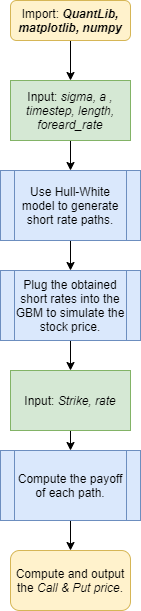

The diagram above was exported from draw.io. Its source (the exported page's mxGraphModel, read from the mxfile embedded in the PNG):
<mxGraphModel dx="1038" dy="548" grid="1" gridSize="10" guides="1" tooltips="1" connect="1" arrows="1" fold="1" page="1" pageScale="1" pageWidth="827" pageHeight="1169" math="0" shadow="0">
  <root>
    <mxCell id="WIyWlLk6GJQsqaUBKTNV-0" />
    <mxCell id="WIyWlLk6GJQsqaUBKTNV-1" parent="WIyWlLk6GJQsqaUBKTNV-0" />
    <mxCell id="XUu9bDDh4M13FMsceBA2-1" style="edgeStyle=orthogonalEdgeStyle;rounded=0;orthogonalLoop=1;jettySize=auto;html=1;exitX=0.5;exitY=1;exitDx=0;exitDy=0;entryX=0.5;entryY=0;entryDx=0;entryDy=0;" parent="WIyWlLk6GJQsqaUBKTNV-1" source="WIyWlLk6GJQsqaUBKTNV-3" target="XUu9bDDh4M13FMsceBA2-0" edge="1">
      <mxGeometry relative="1" as="geometry" />
    </mxCell>
    <mxCell id="WIyWlLk6GJQsqaUBKTNV-3" value="Import: &lt;i&gt;&lt;b&gt;QuantLib, matplotlib, numpy&lt;/b&gt;&lt;/i&gt;" style="rounded=1;whiteSpace=wrap;html=1;fontSize=12;glass=0;strokeWidth=1;shadow=0;fillColor=#fff2cc;strokeColor=#d6b656;" parent="WIyWlLk6GJQsqaUBKTNV-1" vertex="1">
      <mxGeometry x="160" y="80" width="120" height="40" as="geometry" />
    </mxCell>
    <mxCell id="XUu9bDDh4M13FMsceBA2-4" style="edgeStyle=orthogonalEdgeStyle;rounded=0;orthogonalLoop=1;jettySize=auto;html=1;exitX=0.5;exitY=1;exitDx=0;exitDy=0;entryX=0.5;entryY=0;entryDx=0;entryDy=0;" parent="WIyWlLk6GJQsqaUBKTNV-1" source="XUu9bDDh4M13FMsceBA2-0" target="XUu9bDDh4M13FMsceBA2-3" edge="1">
      <mxGeometry relative="1" as="geometry" />
    </mxCell>
    <mxCell id="XUu9bDDh4M13FMsceBA2-0" value="Input: &lt;i&gt;sigma, a , timestep, length, foreard_rate&lt;/i&gt;" style="rounded=0;whiteSpace=wrap;html=1;fillColor=#d5e8d4;strokeColor=#82b366;" parent="WIyWlLk6GJQsqaUBKTNV-1" vertex="1">
      <mxGeometry x="160" y="160" width="120" height="60" as="geometry" />
    </mxCell>
    <mxCell id="XUu9bDDh4M13FMsceBA2-6" style="edgeStyle=orthogonalEdgeStyle;rounded=0;orthogonalLoop=1;jettySize=auto;html=1;exitX=0.5;exitY=1;exitDx=0;exitDy=0;entryX=0.5;entryY=0;entryDx=0;entryDy=0;" parent="WIyWlLk6GJQsqaUBKTNV-1" source="XUu9bDDh4M13FMsceBA2-3" target="XUu9bDDh4M13FMsceBA2-5" edge="1">
      <mxGeometry relative="1" as="geometry" />
    </mxCell>
    <mxCell id="XUu9bDDh4M13FMsceBA2-3" value="&lt;span&gt;Use Hull-White model to generate short rate paths.&lt;/span&gt;" style="shape=process;whiteSpace=wrap;html=1;backgroundOutline=1;fillColor=#dae8fc;strokeColor=#6c8ebf;" parent="WIyWlLk6GJQsqaUBKTNV-1" vertex="1">
      <mxGeometry x="150" y="250" width="140" height="70" as="geometry" />
    </mxCell>
    <mxCell id="NU587yR22hTw2Zl1798n-2" style="edgeStyle=orthogonalEdgeStyle;rounded=0;orthogonalLoop=1;jettySize=auto;html=1;exitX=0.5;exitY=1;exitDx=0;exitDy=0;entryX=0.5;entryY=0;entryDx=0;entryDy=0;" edge="1" parent="WIyWlLk6GJQsqaUBKTNV-1" source="XUu9bDDh4M13FMsceBA2-5" target="NU587yR22hTw2Zl1798n-0">
      <mxGeometry relative="1" as="geometry" />
    </mxCell>
    <mxCell id="XUu9bDDh4M13FMsceBA2-5" value="Plug the obtained&lt;br&gt;short rates into the GBM to simulate the stock price." style="shape=process;whiteSpace=wrap;html=1;backgroundOutline=1;fillColor=#dae8fc;strokeColor=#6c8ebf;" parent="WIyWlLk6GJQsqaUBKTNV-1" vertex="1">
      <mxGeometry x="150" y="350" width="140" height="70" as="geometry" />
    </mxCell>
    <mxCell id="XUu9bDDh4M13FMsceBA2-11" style="edgeStyle=orthogonalEdgeStyle;rounded=0;orthogonalLoop=1;jettySize=auto;html=1;exitX=0.5;exitY=1;exitDx=0;exitDy=0;" parent="WIyWlLk6GJQsqaUBKTNV-1" source="XUu9bDDh4M13FMsceBA2-8" target="XUu9bDDh4M13FMsceBA2-12" edge="1">
      <mxGeometry relative="1" as="geometry">
        <mxPoint x="220" y="560" as="targetPoint" />
      </mxGeometry>
    </mxCell>
    <mxCell id="XUu9bDDh4M13FMsceBA2-8" value="Compute the payoff of each path." style="shape=process;whiteSpace=wrap;html=1;backgroundOutline=1;fillColor=#dae8fc;strokeColor=#6c8ebf;" parent="WIyWlLk6GJQsqaUBKTNV-1" vertex="1">
      <mxGeometry x="150" y="530" width="140" height="70" as="geometry" />
    </mxCell>
    <mxCell id="XUu9bDDh4M13FMsceBA2-12" value="Compute and output the &lt;i&gt;Call &amp;amp; Put price&lt;/i&gt;." style="rounded=1;whiteSpace=wrap;html=1;fillColor=#fff2cc;strokeColor=#d6b656;" parent="WIyWlLk6GJQsqaUBKTNV-1" vertex="1">
      <mxGeometry x="160" y="630" width="120" height="60" as="geometry" />
    </mxCell>
    <mxCell id="NU587yR22hTw2Zl1798n-3" style="edgeStyle=orthogonalEdgeStyle;rounded=0;orthogonalLoop=1;jettySize=auto;html=1;exitX=0.5;exitY=1;exitDx=0;exitDy=0;entryX=0.5;entryY=0;entryDx=0;entryDy=0;" edge="1" parent="WIyWlLk6GJQsqaUBKTNV-1" source="NU587yR22hTw2Zl1798n-0" target="XUu9bDDh4M13FMsceBA2-8">
      <mxGeometry relative="1" as="geometry" />
    </mxCell>
    <mxCell id="NU587yR22hTw2Zl1798n-0" value="Input: &lt;i&gt;Strike, rate&lt;/i&gt;" style="rounded=0;whiteSpace=wrap;html=1;fillColor=#d5e8d4;strokeColor=#82b366;" vertex="1" parent="WIyWlLk6GJQsqaUBKTNV-1">
      <mxGeometry x="160" y="450" width="120" height="60" as="geometry" />
    </mxCell>
  </root>
</mxGraphModel>